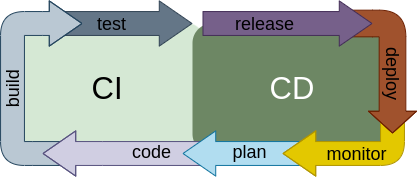

The diagram above was exported from draw.io. Its source (the exported page's mxGraphModel, read from the mxfile embedded in the PNG):
<mxGraphModel dx="1246" dy="570" grid="1" gridSize="10" guides="1" tooltips="1" connect="1" arrows="1" fold="1" page="1" pageScale="1" pageWidth="827" pageHeight="1169" math="0" shadow="0">
  <root>
    <mxCell id="0" />
    <mxCell id="1" parent="0" />
    <mxCell id="47" value="&lt;font style=&quot;font-size: 31px;&quot;&gt;CI&lt;/font&gt;" style="rounded=1;whiteSpace=wrap;html=1;labelBackgroundColor=none;strokeWidth=5;fontSize=18;fillColor=#d5e8d4;strokeColor=none;arcSize=11;" vertex="1" parent="1">
      <mxGeometry x="140" y="130" width="190" height="130" as="geometry" />
    </mxCell>
    <mxCell id="48" value="&lt;font style=&quot;font-size: 31px;&quot;&gt;CD&lt;/font&gt;" style="rounded=1;whiteSpace=wrap;html=1;labelBackgroundColor=none;strokeWidth=5;fontSize=18;strokeColor=none;fillColor=#6d8764;fontColor=#ffffff;" vertex="1" parent="1">
      <mxGeometry x="320" y="130" width="200" height="130" as="geometry" />
    </mxCell>
    <mxCell id="35" value="" style="shape=flexArrow;endArrow=classic;html=1;strokeWidth=1;fontSize=18;fillColor=#647687;width=23.88888888888889;endSize=10.575;endWidth=20.3265306122449;strokeColor=#314354;" edge="1" parent="1">
      <mxGeometry width="50" height="50" relative="1" as="geometry">
        <mxPoint x="190" y="130" as="sourcePoint" />
        <mxPoint x="320" y="130" as="targetPoint" />
      </mxGeometry>
    </mxCell>
    <mxCell id="36" value="test" style="edgeLabel;html=1;align=center;verticalAlign=middle;resizable=0;points=[];fontSize=18;labelBackgroundColor=none;rotation=0;" vertex="1" connectable="0" parent="35">
      <mxGeometry x="-0.3821" y="-1" relative="1" as="geometry">
        <mxPoint x="9" as="offset" />
      </mxGeometry>
    </mxCell>
    <mxCell id="31" value="" style="shape=flexArrow;endArrow=classic;html=1;strokeWidth=1;fontSize=18;fillColor=#bac8d3;width=23.88888888888889;endSize=10.575;endWidth=20.3265306122449;strokeColor=#23445d;" edge="1" parent="1">
      <mxGeometry width="50" height="50" relative="1" as="geometry">
        <mxPoint x="190" y="260" as="sourcePoint" />
        <mxPoint x="210" y="130" as="targetPoint" />
        <Array as="points">
          <mxPoint x="160" y="260" />
          <mxPoint x="140" y="260" />
          <mxPoint x="140" y="130" />
          <mxPoint x="170" y="130" />
        </Array>
      </mxGeometry>
    </mxCell>
    <mxCell id="32" value="build" style="edgeLabel;html=1;align=center;verticalAlign=middle;resizable=0;points=[];fontSize=18;labelBackgroundColor=none;rotation=-90;" vertex="1" connectable="0" parent="31">
      <mxGeometry x="-0.3821" y="-1" relative="1" as="geometry">
        <mxPoint x="-1" y="-37" as="offset" />
      </mxGeometry>
    </mxCell>
    <mxCell id="33" value="" style="shape=flexArrow;endArrow=classic;html=1;strokeWidth=1;fontSize=18;fillColor=#d0cee2;width=23.88888888888889;endSize=10.575;endWidth=20.3265306122449;strokeColor=#56517e;" edge="1" parent="1">
      <mxGeometry width="50" height="50" relative="1" as="geometry">
        <mxPoint x="330" y="260" as="sourcePoint" />
        <mxPoint x="170" y="260" as="targetPoint" />
        <Array as="points">
          <mxPoint x="230" y="260" />
        </Array>
      </mxGeometry>
    </mxCell>
    <mxCell id="34" value="code" style="edgeLabel;html=1;align=center;verticalAlign=middle;resizable=0;points=[];fontSize=18;labelBackgroundColor=none;rotation=0;" vertex="1" connectable="0" parent="33">
      <mxGeometry x="-0.3821" y="-1" relative="1" as="geometry">
        <mxPoint x="-2" as="offset" />
      </mxGeometry>
    </mxCell>
    <mxCell id="43" value="" style="shape=flexArrow;endArrow=classic;html=1;strokeWidth=1;fontSize=18;fillColor=#b1ddf0;width=23.88888888888889;endSize=10.575;endWidth=20.3265306122449;strokeColor=#10739e;" edge="1" parent="1">
      <mxGeometry width="50" height="50" relative="1" as="geometry">
        <mxPoint x="430" y="260" as="sourcePoint" />
        <mxPoint x="310" y="260" as="targetPoint" />
      </mxGeometry>
    </mxCell>
    <mxCell id="44" value="plan" style="edgeLabel;html=1;align=center;verticalAlign=middle;resizable=0;points=[];fontSize=18;labelBackgroundColor=none;rotation=0;" vertex="1" connectable="0" parent="43">
      <mxGeometry x="-0.3821" y="-1" relative="1" as="geometry">
        <mxPoint x="-16" as="offset" />
      </mxGeometry>
    </mxCell>
    <mxCell id="41" value="" style="shape=flexArrow;endArrow=classic;html=1;strokeWidth=1;fontSize=18;fillColor=#e3c800;width=23.88888888888889;endSize=10.575;endWidth=20.3265306122449;fontStyle=1;strokeColor=#B09500;" edge="1" parent="1">
      <mxGeometry width="50" height="50" relative="1" as="geometry">
        <mxPoint x="520" y="220" as="sourcePoint" />
        <mxPoint x="410" y="260" as="targetPoint" />
        <Array as="points">
          <mxPoint x="520" y="260" />
        </Array>
      </mxGeometry>
    </mxCell>
    <mxCell id="42" value="monitor" style="edgeLabel;html=1;align=center;verticalAlign=middle;resizable=0;points=[];fontSize=18;labelBackgroundColor=none;rotation=0;" vertex="1" connectable="0" parent="41">
      <mxGeometry x="-0.3821" y="-1" relative="1" as="geometry">
        <mxPoint x="-30" y="2" as="offset" />
      </mxGeometry>
    </mxCell>
    <mxCell id="39" value="" style="shape=flexArrow;endArrow=classic;html=1;strokeWidth=1;fontSize=18;fillColor=#a0522d;width=26.666666666666664;endSize=6.913888888888889;endWidth=20.3265306122449;strokeColor=#6D1F00;" edge="1" parent="1">
      <mxGeometry width="50" height="50" relative="1" as="geometry">
        <mxPoint x="470" y="130" as="sourcePoint" />
        <mxPoint x="520" y="240" as="targetPoint" />
        <Array as="points">
          <mxPoint x="500" y="130" />
          <mxPoint x="520" y="130" />
        </Array>
      </mxGeometry>
    </mxCell>
    <mxCell id="40" value="deploy" style="edgeLabel;html=1;align=center;verticalAlign=middle;resizable=0;points=[];fontSize=18;labelBackgroundColor=none;rotation=90;" vertex="1" connectable="0" parent="39">
      <mxGeometry x="-0.3821" y="-1" relative="1" as="geometry">
        <mxPoint y="49" as="offset" />
      </mxGeometry>
    </mxCell>
    <mxCell id="37" value="" style="shape=flexArrow;endArrow=classic;html=1;strokeWidth=1;fontSize=18;fillColor=#76608a;width=23.88888888888889;endSize=10.575;endWidth=20.3265306122449;strokeColor=#432D57;" edge="1" parent="1">
      <mxGeometry width="50" height="50" relative="1" as="geometry">
        <mxPoint x="330" y="130" as="sourcePoint" />
        <mxPoint x="500" y="130" as="targetPoint" />
        <Array as="points" />
      </mxGeometry>
    </mxCell>
    <mxCell id="38" value="release" style="edgeLabel;html=1;align=center;verticalAlign=middle;resizable=0;points=[];fontSize=18;labelBackgroundColor=none;rotation=0;" vertex="1" connectable="0" parent="37">
      <mxGeometry x="-0.3821" y="-1" relative="1" as="geometry">
        <mxPoint x="9" as="offset" />
      </mxGeometry>
    </mxCell>
  </root>
</mxGraphModel>